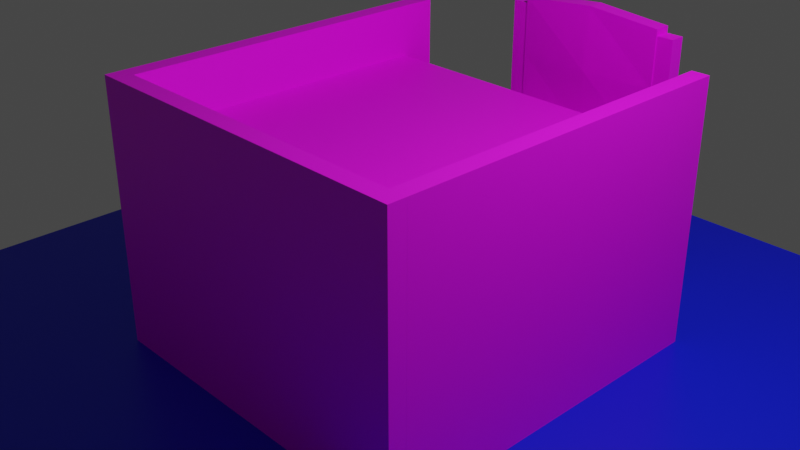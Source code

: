 # Source: DesknChair.blend  (saved by Blender 2.93.21; exported with 4.5.12 LTS)
import bpy
from mathutils import Matrix  # noqa: F401  (used for matrix-valued properties, if any)

bpy.ops.wm.read_factory_settings(use_empty=True)
scene = bpy.context.scene
scene.name = 'Scene'

# ---- collections
col_collection = bpy.data.collections.new('Collection'); scene.collection.children.link(col_collection)

# ---- images (referenced by path relative to the original .blend; pixels are not part of the script)
import os
ASSET_DIR = os.environ.get("B2B_ASSET_DIR", "")  # directory of the original .blend (textures are referenced by path, not embedded)
HERE = os.path.dirname(os.path.abspath(__file__))  # packed textures are extracted next to this script under _unpacked/

def load_image(name, relpath, width, height, colorspace="sRGB"):
    """Load a texture the original file referenced (path relative to the .blend, or extracted next to this script)."""
    p = next((c for c in (os.path.join(HERE, relpath), os.path.join(ASSET_DIR, relpath)) if relpath and os.path.exists(c)), "")
    if p:
        img = bpy.data.images.load(p, check_existing=True)
        img.name = name
    else:  # same state as the original file: an image datablock whose file is absent (Cycles renders it pink)
        img = bpy.data.images.new(name, width, height)
        img.source = "FILE"
        img.filepath = "//" + (relpath or name)
    img.colorspace_settings.name = colorspace
    return img
img_chairtexture__1__png = load_image('ChairTexture (1).png', 'ChairTexture (1).png', 1024, 1024, 'sRGB')
img_woodtexturelong_png = load_image('WoodTextureLong.png', 'WoodTextureLong.png', 1024, 1024, 'sRGB')
img_tabletop_png = load_image('TableTop.png', 'TableTop.png', 1024, 1024, 'sRGB')
img_woodtexturesquare_png = load_image('WoodTextureSquare.png', 'WoodTextureSquare.png', 1024, 1024, 'sRGB')

# ---- materials (node trees are filled in below, after node groups)
mat_cushion = bpy.data.materials.new('Cushion')
mat_cushion.use_transparent_shadow = False
mat_wood = bpy.data.materials.new('Wood')
mat_wood.use_transparent_shadow = False
mat_material = bpy.data.materials.new('Material')
mat_material.alpha_threshold = 0.0
mat_material.use_transparent_shadow = False
mat_material.line_color = (0.0, 0.0, 0.0, 1.0)
mat_table_top = bpy.data.materials.new('Table Top')
mat_table_top.use_transparent_shadow = False
mat_panel = bpy.data.materials.new('Panel')
mat_panel.use_transparent_shadow = False

# ---- material node trees
mat_cushion.use_nodes = True; mat_cushion.node_tree.nodes.clear()
_N = mat_cushion.node_tree.nodes; _L = mat_cushion.node_tree.links
n0 = _N.new('ShaderNodeBsdfPrincipled'); n0.name = 'Principled BSDF'; n0.location = (-21, 262)
n0.distribution = 'GGX'
n0.subsurface_method = 'BURLEY'
n0.inputs[3].default_value = 1.45
n0.inputs[27].default_value = (0.0, 0.0, 0.0, 1.0)
n0.inputs[28].default_value = 1.0
n1 = _N.new('ShaderNodeOutputMaterial'); n1.name = 'Material Output'; n1.location = (269, 262)
n2 = _N.new('ShaderNodeTexImage'); n2.name = 'Image Texture'; n2.location = (-406, 224)
n2.image = img_chairtexture__1__png
n2.interpolation = 'Closest'
n3 = _N.new('ShaderNodeTexCoord'); n3.name = 'Texture Coordinate'; n3.location = (-969, 262)
n4 = _N.new('ShaderNodeMapping'); n4.name = 'Mapping'; n4.location = (-688, 257)
_L.new(n0.outputs[0], n1.inputs[0])
_L.new(n2.outputs[0], n0.inputs[0])
_L.new(n4.outputs[0], n2.inputs[0])
_L.new(n3.outputs[2], n4.inputs[0])
n1.is_active_output = True
mat_wood.use_nodes = True; mat_wood.node_tree.nodes.clear()
_N = mat_wood.node_tree.nodes; _L = mat_wood.node_tree.links
n0 = _N.new('ShaderNodeBsdfPrincipled'); n0.name = 'Principled BSDF'; n0.location = (128, 300)
n0.distribution = 'GGX'
n0.subsurface_method = 'BURLEY'
n0.inputs[3].default_value = 1.45
n0.inputs[27].default_value = (0.0, 0.0, 0.0, 1.0)
n0.inputs[28].default_value = 1.0
n1 = _N.new('ShaderNodeOutputMaterial'); n1.name = 'Material Output'; n1.location = (418, 300)
n2 = _N.new('ShaderNodeMapping'); n2.name = 'Mapping'; n2.location = (-412, 295)
n3 = _N.new('ShaderNodeTexCoord'); n3.name = 'Texture Coordinate'; n3.location = (-640, 297)
n4 = _N.new('ShaderNodeTexImage'); n4.name = 'Image Texture'; n4.location = (-192, 305)
n4.image = img_woodtexturelong_png
n4.interpolation = 'Closest'
_L.new(n0.outputs[0], n1.inputs[0])
_L.new(n2.outputs[0], n4.inputs[0])
_L.new(n4.outputs[0], n0.inputs[0])
_L.new(n3.outputs[2], n2.inputs[0])
n1.is_active_output = True
mat_material.use_nodes = True; mat_material.node_tree.nodes.clear()
_N = mat_material.node_tree.nodes; _L = mat_material.node_tree.links
n0 = _N.new('ShaderNodeOutputMaterial'); n0.name = 'Material Output'; n0.location = (300, 300)
n1 = _N.new('ShaderNodeBsdfPrincipled'); n1.name = 'Principled BSDF'; n1.location = (10, 300)
n1.distribution = 'GGX'
n1.subsurface_method = 'BURLEY'
n1.inputs[0].default_value = (0.00223, 0.01192, 0.8, 1.0)
n1.inputs[2].default_value = 0.4
n1.inputs[3].default_value = 1.45
n1.inputs[27].default_value = (0.0, 0.0, 0.0, 1.0)
n1.inputs[28].default_value = 1.0
_L.new(n1.outputs[0], n0.inputs[0])
n0.is_active_output = True
mat_table_top.use_nodes = True; mat_table_top.node_tree.nodes.clear()
_N = mat_table_top.node_tree.nodes; _L = mat_table_top.node_tree.links
n0 = _N.new('ShaderNodeBsdfPrincipled'); n0.name = 'Principled BSDF'; n0.location = (10, 300)
n0.distribution = 'GGX'
n0.subsurface_method = 'BURLEY'
n0.inputs[3].default_value = 1.45
n0.inputs[27].default_value = (0.0, 0.0, 0.0, 1.0)
n0.inputs[28].default_value = 1.0
n1 = _N.new('ShaderNodeOutputMaterial'); n1.name = 'Material Output'; n1.location = (300, 300)
n2 = _N.new('ShaderNodeMapping'); n2.name = 'Mapping'; n2.location = (-681, 226)
n3 = _N.new('ShaderNodeTexImage'); n3.name = 'Image Texture'; n3.location = (-421, 268)
n3.image = img_tabletop_png
n3.interpolation = 'Closest'
n4 = _N.new('ShaderNodeTexCoord'); n4.name = 'Texture Coordinate'; n4.location = (-990, 204)
_L.new(n0.outputs[0], n1.inputs[0])
_L.new(n3.outputs[0], n0.inputs[0])
_L.new(n2.outputs[0], n3.inputs[0])
_L.new(n4.outputs[2], n2.inputs[0])
n1.is_active_output = True
mat_panel.use_nodes = True; mat_panel.node_tree.nodes.clear()
_N = mat_panel.node_tree.nodes; _L = mat_panel.node_tree.links
n0 = _N.new('ShaderNodeBsdfPrincipled'); n0.name = 'Principled BSDF'; n0.location = (329, 300)
n0.distribution = 'GGX'
n0.subsurface_method = 'BURLEY'
n0.inputs[3].default_value = 1.45
n0.inputs[27].default_value = (0.0, 0.0, 0.0, 1.0)
n0.inputs[28].default_value = 1.0
n1 = _N.new('ShaderNodeOutputMaterial'); n1.name = 'Material Output'; n1.location = (619, 300)
n2 = _N.new('ShaderNodeTexCoord'); n2.name = 'Texture Coordinate'; n2.location = (-628, 249)
n3 = _N.new('ShaderNodeTexImage'); n3.name = 'Image Texture'; n3.location = (9, 258)
n3.image = img_woodtexturesquare_png
n3.interpolation = 'Closest'
n4 = _N.new('ShaderNodeMapping'); n4.name = 'Mapping'; n4.location = (-351, 247)
_L.new(n0.outputs[0], n1.inputs[0])
_L.new(n2.outputs[2], n4.inputs[0])
_L.new(n4.outputs[0], n3.inputs[0])
_L.new(n3.outputs[0], n0.inputs[0])
n1.is_active_output = True

# ---- world
world_world = bpy.data.worlds.new('World'); scene.world = world_world
world_world.use_nodes = True; world_world.node_tree.nodes.clear()
_N = world_world.node_tree.nodes; _L = world_world.node_tree.links
n0 = _N.new('ShaderNodeOutputWorld'); n0.name = 'World Output'; n0.location = (300, 300)
n1 = _N.new('ShaderNodeBackground'); n1.name = 'Background'; n1.location = (10, 300)
n1.inputs[0].default_value = (0.05088, 0.05088, 0.05088, 1.0)
_L.new(n1.outputs[0], n0.inputs[0])
n0.is_active_output = True
world_world.color = (0.05088, 0.05088, 0.05088)
world_world.use_sun_shadow = False
world_world.sun_shadow_jitter_overblur = 0.0

# ---- cameras
cam_camera = bpy.data.cameras.new('Camera')
cam_camera.clip_end = 100.0
cam_camera.ortho_scale = 7.314

# ---- lights
light_light = bpy.data.lights.new('Light', 'POINT')
light_light.transmission_factor = 0.0
light_light.energy = 1000.0
light_light.shadow_soft_size = 0.1
light_light.shadow_maximum_resolution = 0.006
light_light.use_absolute_resolution = True

# ---- meshes
me_cube = bpy.data.meshes.new('Cube')
me_cube.from_pydata([(1.0, 1.0, 1.0), (1.0, 1.0, -1.0), (1.0, -1.0, 1.0), (1.0, -1.0, -1.0), (-1.0, 1.0, 1.0), (-1.0, 1.0, -1.0), (-1.0, -1.0, 1.0), (-1.0, -1.0, -1.0), (-1.0, 0.0, -1.0), (0.0, 1.0, -1.0), (1.0, 1.0, 0.0), (-1.0, -1.0, 0.0), (1.0, -1.0, 0.0), (-1.0, 1.0, 0.0), (0.0, -1.0, 1.0), (1.0, 0.0, 1.0), (0.0, -1.0, -1.0), (-1.0, 0.0, 1.0), (0.0, 1.0, 1.0), (1.0, 0.0, -1.0), (0.0, 1.0, 0.0), (1.0, 0.0, 0.0), (0.0, 0.0, -1.4), (-1.0, 0.0, 0.0), (0.0, -1.0, 0.0), (0.0, 0.0, 1.0)], [], [(25, 17, 6, 14), (24, 14, 6, 11), (23, 17, 4, 13), (22, 19, 3, 16), (21, 15, 2, 12), (20, 18, 0, 10), (9, 20, 10, 1), (5, 13, 20, 9), (13, 4, 18, 20), (19, 21, 12, 3), (1, 10, 21, 19), (10, 0, 15, 21), (8, 22, 16, 7), (5, 9, 22, 8), (9, 1, 19, 22), (8, 23, 13, 5), (7, 11, 23, 8), (11, 6, 17, 23), (16, 24, 11, 7), (3, 12, 24, 16), (12, 2, 14, 24), (15, 25, 14, 2), (0, 18, 25, 15), (18, 4, 17, 25)])
_uv = me_cube.uv_layers.new(name='UVMap')
_uv.uv.foreach_set('vector', [0.8333, 0.1667, 1.0, 0.1667, 1.0, 0.3333, 0.8333, 0.3333, 0.5, 4.47e-08, 0.5, 0.0625, 2.98e-08, 0.0625, 2.98e-08, 4.47e-08, 0.1667, 0.5, 0.1667, 0.6667, 0.0, 0.6667, 0.0, 0.5, 0.4966, -0.003434, 1.003, -0.003434, 1.003, 0.5034, 0.4966, 0.5034, 0.5, 0.5, 0.5, 0.6667, 0.3333, 0.6667, 0.3333, 0.5, 0.5243, 0.7038, 0.5243, 0.7545, 0.01733, 0.7545, 0.01733, 0.7038, 0.6542, 0.6554, 0.6542, 0.7196, 0.0125, 0.7196, 0.0125, 0.6554, 0.4917, 0.7258, 0.4917, 0.7742, 0.008333, 0.7742, 0.008333, 0.7258, 0.5, 0.8917, 0.5, 0.9417, -1.49e-08, 0.9417, -1.49e-08, 0.8917, 0.5, 0.3333, 0.5, 0.5, 0.3333, 0.5, 0.3333, 0.3333, 0.6667, 0.3333, 0.6667, 0.5, 0.5, 0.5, 0.5, 0.3333, 0.6667, 0.5, 0.6667, 0.6667, 0.5, 0.6667, 0.5, 0.5, 0.0025, 0.0025, 0.4975, 0.0025, 0.4975, 0.4975, 0.0025, 0.4975, -0.00289, 0.4971, 0.5029, 0.4971, 0.5029, 1.003, -0.00289, 1.003, 0.5025, 0.5025, 0.9975, 0.5025, 0.9975, 0.9975, 0.5025, 0.9975, 0.1667, 0.3333, 0.1667, 0.5, 0.0, 0.5, 0.0, 0.3333, 0.3333, 0.3333, 0.3333, 0.5, 0.1667, 0.5, 0.1667, 0.3333, 0.3333, 0.5, 0.3333, 0.6667, 0.1667, 0.6667, 0.1667, 0.5, 0.5, 0.1, 0.5, 0.15, -2.98e-08, 0.15, -2.98e-08, 0.1, 0.5167, 0.05667, 0.5167, 0.11, -0.01667, 0.11, -0.01667, 0.05667, 0.4883, 0.2023, 0.4883, 0.2977, 0.01167, 0.2977, 0.01167, 0.2023, 0.6667, 0.1667, 0.8333, 0.1667, 0.8333, 0.3333, 0.6667, 0.3333, 0.6667, 0.0, 0.8333, 0.0, 0.8333, 0.1667, 0.6667, 0.1667, 0.8333, 0.0, 1.0, 0.0, 1.0, 0.1667, 0.8333, 0.1667])
me_cube.materials.append(mat_cushion)
me_cube.use_remesh_preserve_volume = False
me_cube.use_remesh_preserve_attributes = False
me_cube.use_mirror_vertex_groups = False
me_cube.update()
me_cube_004 = bpy.data.meshes.new('Cube.004')
me_cube_004.from_pydata([(-1.0, -1.0, -1.0), (-1.0, -1.0, 1.0), (-1.0, 1.0, -1.0), (-1.0, 1.0, 1.0), (1.0, -1.0, -1.0), (1.0, -1.0, 1.0), (1.0, 1.0, -1.0), (1.0, 1.0, 1.0), (-1.0, -20.0, -0.06667), (-1.0, -20.0, 0.06667), (-1.0, 0.0, -0.06667), (-1.0, 0.0, 0.06667), (1.0, -20.0, -0.06667), (1.0, -20.0, 0.06667), (1.0, 0.0, -0.06667), (1.0, 0.0, 0.06667), (-1.0, -21.0, -1.0), (-1.0, -21.0, 0.06667), (-1.0, -19.0, -1.0), (-1.0, -19.0, 0.06667), (1.0, -21.0, -1.0), (1.0, -21.0, 0.06667), (1.0, -19.0, -1.0), (1.0, -19.0, 0.06667), (-0.5, -20.0, -0.4), (-0.5, -20.0, -0.2667), (-0.5, 0.0, -0.4), (-0.5, 0.0, -0.2667), (0.5, -20.0, -0.4), (0.5, -20.0, -0.2667), (0.5, 0.0, -0.4), (0.5, 0.0, -0.2667)], [], [(0, 1, 3, 2), (2, 3, 7, 6), (6, 7, 5, 4), (4, 5, 1, 0), (2, 6, 4, 0), (7, 3, 1, 5), (8, 9, 11, 10), (10, 11, 15, 14), (14, 15, 13, 12), (12, 13, 9, 8), (10, 14, 12, 8), (15, 11, 9, 13), (16, 17, 19, 18), (18, 19, 23, 22), (22, 23, 21, 20), (20, 21, 17, 16), (18, 22, 20, 16), (23, 19, 17, 21), (24, 25, 27, 26), (26, 27, 31, 30), (30, 31, 29, 28), (28, 29, 25, 24), (26, 30, 28, 24), (31, 27, 25, 29)])
_uv = me_cube_004.uv_layers.new(name='UVMap')
_uv.uv.foreach_set('vector', [0.375, 0.0, 0.625, 0.0, 0.625, 0.25, 0.375, 0.25, 0.375, 0.25, 0.625, 0.25, 0.625, 0.5, 0.375, 0.5, 0.375, 0.5, 0.625, 0.5, 0.625, 0.75, 0.375, 0.75, 0.375, 0.75, 0.625, 0.75, 0.625, 1.0, 0.375, 1.0, 0.125, 0.5, 0.375, 0.5, 0.375, 0.75, 0.125, 0.75, 0.625, 0.5, 0.875, 0.5, 0.875, 0.75, 0.625, 0.75, 0.375, 0.0, 0.625, 0.0, 0.625, 0.25, 0.375, 0.25, 0.375, 0.25, 0.625, 0.25, 0.625, 0.5, 0.375, 0.5, 0.375, 0.5, 0.625, 0.5, 0.625, 0.75, 0.375, 0.75, 0.375, 0.75, 0.625, 0.75, 0.625, 1.0, 0.375, 1.0, 0.125, 0.5, 0.375, 0.5, 0.375, 0.75, 0.125, 0.75, 0.625, 0.5, 0.875, 0.5, 0.875, 0.75, 0.625, 0.75, 0.375, 0.0, 0.625, 0.0, 0.625, 0.25, 0.375, 0.25, 0.375, 0.25, 0.625, 0.25, 0.625, 0.5, 0.375, 0.5, 0.375, 0.5, 0.625, 0.5, 0.625, 0.75, 0.375, 0.75, 0.375, 0.75, 0.625, 0.75, 0.625, 1.0, 0.375, 1.0, 0.125, 0.5, 0.375, 0.5, 0.375, 0.75, 0.125, 0.75, 0.625, 0.5, 0.875, 0.5, 0.875, 0.75, 0.625, 0.75, 0.375, 0.0, 0.625, 0.0, 0.625, 0.25, 0.375, 0.25, 0.375, 0.25, 0.625, 0.25, 0.625, 0.5, 0.375, 0.5, 0.375, 0.5, 0.625, 0.5, 0.625, 0.75, 0.375, 0.75, 0.375, 0.75, 0.625, 0.75, 0.625, 1.0, 0.375, 1.0, 0.125, 0.5, 0.375, 0.5, 0.375, 0.75, 0.125, 0.75, 0.625, 0.5, 0.875, 0.5, 0.875, 0.75, 0.625, 0.75])
me_cube_004.materials.append(mat_wood)
me_cube_004.use_remesh_fix_poles = True
me_cube_004.use_remesh_preserve_attributes = False
me_cube_004.update()
me_cube_007 = bpy.data.meshes.new('Cube.007')
me_cube_007.from_pydata([(-1.0, -1.0, -1.0), (-1.0, -1.0, 1.0), (-1.0, 1.0, -1.0), (-1.0, 1.0, 1.0), (1.0, -1.0, -1.0), (1.0, -1.0, 1.0), (1.0, 1.0, -1.0), (1.0, 1.0, 1.0)], [], [(0, 1, 3, 2), (2, 3, 7, 6), (6, 7, 5, 4), (4, 5, 1, 0), (2, 6, 4, 0), (7, 3, 1, 5)])
_uv = me_cube_007.uv_layers.new(name='UVMap')
_uv.uv.foreach_set('vector', [0.375, 0.0, 0.625, 0.0, 0.625, 0.25, 0.375, 0.25, 0.375, 0.25, 0.625, 0.25, 0.625, 0.5, 0.375, 0.5, 0.375, 0.5, 0.625, 0.5, 0.625, 0.75, 0.375, 0.75, 0.375, 0.75, 0.625, 0.75, 0.625, 1.0, 0.375, 1.0, 0.125, 0.5, 0.375, 0.5, 0.375, 0.75, 0.125, 0.75, 0.625, 0.5, 0.875, 0.5, 0.875, 0.75, 0.625, 0.75])
me_cube_007.materials.append(mat_material)
me_cube_007.use_remesh_fix_poles = True
me_cube_007.use_remesh_preserve_attributes = False
me_cube_007.update()
me_cube_009 = bpy.data.meshes.new('Cube.009')
me_cube_009.from_pydata([(1.0, 0.9, 1.0), (1.0, 0.9, -1.0), (1.0, -1.0, 1.0), (1.0, -1.0, -1.0), (-1.0, 0.9, 1.0), (-1.0, 0.9, -1.0), (-1.0, -1.0, 1.0), (-1.0, -1.0, -1.0), (-1.0, 0.0, -1.0), (0.0, 1.0, -1.0), (1.0, 0.9, 0.0), (-1.0, -1.0, 0.0), (1.0, -1.0, 0.0), (-1.0, 0.9, 0.0), (0.0, -1.0, 1.0), (1.0, -0.1, 1.0), (0.0, -1.0, -1.0), (-1.0, 0.0, 1.0), (0.0, 1.0, 1.0), (1.0, 0.0, -1.0), (0.0, 1.0, 0.0), (1.0, -0.1, 0.0), (0.0, 0.0, -1.4), (-1.0, 0.0, 0.0), (0.0, -1.0, 0.0), (0.0, 0.0, 1.0)], [], [(25, 17, 6, 14), (24, 14, 6, 11), (23, 17, 4, 13), (22, 19, 3, 16), (21, 15, 2, 12), (20, 18, 0, 10), (9, 20, 10, 1), (5, 13, 20, 9), (13, 4, 18, 20), (19, 21, 12, 3), (1, 10, 21, 19), (10, 0, 15, 21), (8, 22, 16, 7), (5, 9, 22, 8), (9, 1, 19, 22), (8, 23, 13, 5), (7, 11, 23, 8), (11, 6, 17, 23), (16, 24, 11, 7), (3, 12, 24, 16), (12, 2, 14, 24), (15, 25, 14, 2), (0, 18, 25, 15), (18, 4, 17, 25)])
_uv = me_cube_009.uv_layers.new(name='UVMap')
_uv.uv.foreach_set('vector', [0.4875, 0.008333, 0.9708, 0.008333, 0.9708, 0.4917, 0.4875, 0.4917, 0.5, 4.47e-08, 0.5, 0.0625, 2.98e-08, 0.0625, 2.98e-08, 4.47e-08, 0.1667, 0.5, 0.1667, 0.6667, 0.0, 0.6667, 0.0, 0.5, 0.4966, -0.003434, 1.003, -0.003434, 1.003, 0.5034, 0.4966, 0.5034, 0.5, 0.5, 0.5, 0.6667, 0.3333, 0.6667, 0.3333, 0.5, 0.5243, 0.7038, 0.5243, 0.7545, 0.01733, 0.7545, 0.01733, 0.7038, 0.6542, 0.6554, 0.6542, 0.7196, 0.0125, 0.7196, 0.0125, 0.6554, 0.4917, 0.7258, 0.4917, 0.7742, 0.008333, 0.7742, 0.008333, 0.7258, 0.5, 0.8917, 0.5, 0.9417, -1.49e-08, 0.9417, -1.49e-08, 0.8917, 0.5, 0.3333, 0.5, 0.5, 0.3333, 0.5, 0.3333, 0.3333, 0.6667, 0.3333, 0.6667, 0.5, 0.5, 0.5, 0.5, 0.3333, 0.6667, 0.5, 0.6667, 0.6667, 0.5, 0.6667, 0.5, 0.5, 0.0025, 0.0025, 0.4975, 0.0025, 0.4975, 0.4975, 0.0025, 0.4975, -0.00289, 0.4971, 0.5029, 0.4971, 0.5029, 1.003, -0.00289, 1.003, 0.5025, 0.5025, 0.9975, 0.5025, 0.9975, 0.9975, 0.5025, 0.9975, 0.1667, 0.3333, 0.1667, 0.5, 0.0, 0.5, 0.0, 0.3333, 0.3333, 0.3333, 0.3333, 0.5, 0.1667, 0.5, 0.1667, 0.3333, 0.3333, 0.5, 0.3333, 0.6667, 0.1667, 0.6667, 0.1667, 0.5, 0.5, 0.1, 0.5, 0.15, -2.98e-08, 0.15, -2.98e-08, 0.1, 0.5167, 0.05667, 0.5167, 0.11, -0.01667, 0.11, -0.01667, 0.05667, 0.4883, 0.2023, 0.4883, 0.2977, 0.01167, 0.2977, 0.01167, 0.2023, 0.0, -1.49e-08, 0.5, -1.49e-08, 0.5, 0.5, 0.0, 0.5, 0.025, 0.5458, 0.475, 0.5458, 0.475, 0.9958, 0.025, 0.9958, 0.4958, 0.5375, 0.9625, 0.5375, 0.9625, 1.004, 0.4958, 1.004])
me_cube_009.materials.append(mat_cushion)
me_cube_009.use_remesh_preserve_volume = False
me_cube_009.use_remesh_preserve_attributes = False
me_cube_009.use_mirror_vertex_groups = False
me_cube_009.update()
me_cube_010 = bpy.data.meshes.new('Cube.010')
me_cube_010.from_pydata([(-1.0, -1.0, -1.0), (-1.0, -1.0, 1.0), (-1.0, 1.0, -1.0), (-1.0, 1.0, 1.0), (1.0, -1.0, -1.0), (1.0, -1.0, 1.0), (1.0, 1.0, -1.0), (1.0, 1.0, 1.0), (-1.0, -20.0, -0.06667), (-1.0, -20.0, 0.06667), (-1.0, 0.0, -0.06667), (-1.0, 0.0, 0.06667), (1.0, -20.0, -0.06667), (1.0, -20.0, 0.06667), (1.0, 0.0, -0.06667), (1.0, 0.0, 0.06667), (-1.0, -21.0, -1.0), (-1.0, -21.0, 0.06667), (-1.0, -19.0, -1.0), (-1.0, -19.0, 0.06667), (1.0, -21.0, -1.0), (1.0, -21.0, 0.06667), (1.0, -19.0, -1.0), (1.0, -19.0, 0.06667), (-0.5, -20.0, -0.4), (-0.5, -20.0, -0.2667), (-0.5, 0.0, -0.4), (-0.5, 0.0, -0.2667), (0.5, -20.0, -0.4), (0.5, -20.0, -0.2667), (0.5, 0.0, -0.4), (0.5, 0.0, -0.2667)], [], [(0, 1, 3, 2), (2, 3, 7, 6), (6, 7, 5, 4), (4, 5, 1, 0), (2, 6, 4, 0), (7, 3, 1, 5), (8, 9, 11, 10), (10, 11, 15, 14), (14, 15, 13, 12), (12, 13, 9, 8), (10, 14, 12, 8), (15, 11, 9, 13), (16, 17, 19, 18), (18, 19, 23, 22), (22, 23, 21, 20), (20, 21, 17, 16), (18, 22, 20, 16), (23, 19, 17, 21), (24, 25, 27, 26), (26, 27, 31, 30), (30, 31, 29, 28), (28, 29, 25, 24), (26, 30, 28, 24), (31, 27, 25, 29)])
_uv = me_cube_010.uv_layers.new(name='UVMap')
_uv.uv.foreach_set('vector', [0.375, 0.0, 0.625, 0.0, 0.625, 0.25, 0.375, 0.25, 0.375, 0.25, 0.625, 0.25, 0.625, 0.5, 0.375, 0.5, 0.375, 0.5, 0.625, 0.5, 0.625, 0.75, 0.375, 0.75, 0.375, 0.75, 0.625, 0.75, 0.625, 1.0, 0.375, 1.0, 0.125, 0.5, 0.375, 0.5, 0.375, 0.75, 0.125, 0.75, 0.625, 0.5, 0.875, 0.5, 0.875, 0.75, 0.625, 0.75, 0.375, 0.0, 0.625, 0.0, 0.625, 0.25, 0.375, 0.25, 0.375, 0.25, 0.625, 0.25, 0.625, 0.5, 0.375, 0.5, 0.375, 0.5, 0.625, 0.5, 0.625, 0.75, 0.375, 0.75, 0.375, 0.75, 0.625, 0.75, 0.625, 1.0, 0.375, 1.0, 0.125, 0.5, 0.375, 0.5, 0.375, 0.75, 0.125, 0.75, 0.625, 0.5, 0.875, 0.5, 0.875, 0.75, 0.625, 0.75, 0.375, 0.0, 0.625, 0.0, 0.625, 0.25, 0.375, 0.25, 0.375, 0.25, 0.625, 0.25, 0.625, 0.5, 0.375, 0.5, 0.375, 0.5, 0.625, 0.5, 0.625, 0.75, 0.375, 0.75, 0.375, 0.75, 0.625, 0.75, 0.625, 1.0, 0.375, 1.0, 0.125, 0.5, 0.375, 0.5, 0.375, 0.75, 0.125, 0.75, 0.625, 0.5, 0.875, 0.5, 0.875, 0.75, 0.625, 0.75, 0.375, 0.0, 0.625, 0.0, 0.625, 0.25, 0.375, 0.25, 0.375, 0.25, 0.625, 0.25, 0.625, 0.5, 0.375, 0.5, 0.375, 0.5, 0.625, 0.5, 0.625, 0.75, 0.375, 0.75, 0.375, 0.75, 0.625, 0.75, 0.625, 1.0, 0.375, 1.0, 0.125, 0.5, 0.375, 0.5, 0.375, 0.75, 0.125, 0.75, 0.625, 0.5, 0.875, 0.5, 0.875, 0.75, 0.625, 0.75])
me_cube_010.materials.append(mat_wood)
me_cube_010.use_remesh_fix_poles = True
me_cube_010.use_remesh_preserve_attributes = False
me_cube_010.update()
me_cube_011 = bpy.data.meshes.new('Cube.011')
me_cube_011.from_pydata([(-1.0, -1.0, -1.0), (-1.0, -1.0, 1.0), (-1.0, 1.0, -1.0), (-1.0, 1.0, 1.0), (1.0, -1.0, -1.0), (1.0, -1.0, 1.0), (1.0, 1.0, -1.0), (1.0, 1.0, 1.0)], [], [(0, 1, 3, 2), (2, 3, 7, 6), (6, 7, 5, 4), (4, 5, 1, 0), (2, 6, 4, 0), (7, 3, 1, 5)])
me_cube_011.polygons.foreach_set('material_index', [1, 1, 1, 1, 0, 0])
_uv = me_cube_011.uv_layers.new(name='UVMap')
_uv.uv.foreach_set('vector', [1.0, 0.0, 1.0, 0.3333, 0.6667, 0.3333, 0.6667, 0.0, 0.3333, 0.0, 0.3333, 0.3333, 0.0, 0.3333, 0.0, 0.0, 0.3333, 0.3333, 0.3333, 0.6667, 0.0, 0.6667, 0.0, 0.3333, 0.6667, 0.0, 0.6667, 0.3333, 0.3333, 0.3333, 0.3333, 0.0, 0.0, 0.0, 1.0, 0.0, 1.0, 1.0, 0.0, 1.0, 0.0, 0.0, 1.0, 1.863e-08, 1.0, 1.0, 0.0, 1.0])
me_cube_011.materials.append(mat_table_top)
me_cube_011.materials.append(mat_wood)
me_cube_011.use_remesh_fix_poles = True
me_cube_011.use_remesh_preserve_attributes = False
me_cube_011.update()
me_cube_016 = bpy.data.meshes.new('Cube.016')
me_cube_016.from_pydata([(-1.0, -1.0, -1.0), (-1.0, -1.0, 1.0), (-1.0, 1.0, -1.0), (-1.0, 1.0, 1.0), (1.0, -1.0, -1.0), (1.0, -1.0, 1.0), (1.0, 1.0, -1.0), (1.0, 1.0, 1.0)], [], [(0, 1, 3, 2), (2, 3, 7, 6), (6, 7, 5, 4), (4, 5, 1, 0), (2, 6, 4, 0), (7, 3, 1, 5)])
_uv = me_cube_016.uv_layers.new(name='UVMap')
_uv.uv.foreach_set('vector', [0.375, 0.0, 0.625, 0.0, 0.625, 0.25, 0.375, 0.25, 0.0, 0.0, 1.0, 0.0, 1.0, 1.0, 0.0, 1.0, 0.375, 0.5, 0.625, 0.5, 0.625, 0.75, 0.375, 0.75, 0.0, 0.0, 1.0, 0.0, 1.0, 1.0, 0.0, 1.0, 0.125, 0.5, 0.375, 0.5, 0.375, 0.75, 0.125, 0.75, 0.625, 0.5, 0.875, 0.5, 0.875, 0.75, 0.625, 0.75])
me_cube_016.materials.append(mat_panel)
me_cube_016.use_remesh_fix_poles = True
me_cube_016.use_remesh_preserve_attributes = False
me_cube_016.update()
me_cube_017 = bpy.data.meshes.new('Cube.017')
me_cube_017.from_pydata([(-1.0, -1.0, -1.0), (-1.0, -1.0, 1.0), (-1.0, 1.0, -1.0), (-1.0, 1.0, 1.0), (1.0, -1.0, -1.0), (1.0, -1.0, 1.0), (1.0, 1.0, -1.0), (1.0, 1.0, 1.0)], [], [(0, 1, 3, 2), (2, 3, 7, 6), (6, 7, 5, 4), (4, 5, 1, 0), (2, 6, 4, 0), (7, 3, 1, 5)])
_uv = me_cube_017.uv_layers.new(name='UVMap')
_uv.uv.foreach_set('vector', [0.375, 0.0, 0.625, 0.0, 0.625, 0.25, 0.375, 0.25, 0.0, 0.0, 1.0, 0.0, 1.0, 1.0, 0.0, 1.0, 0.375, 0.5, 0.625, 0.5, 0.625, 0.75, 0.375, 0.75, 0.0, 0.0, 1.0, 0.0, 1.0, 1.0, 0.0, 1.0, 0.125, 0.5, 0.375, 0.5, 0.375, 0.75, 0.125, 0.75, 0.625, 0.5, 0.875, 0.5, 0.875, 0.75, 0.625, 0.75])
me_cube_017.materials.append(mat_panel)
me_cube_017.use_remesh_fix_poles = True
me_cube_017.use_remesh_preserve_attributes = False
me_cube_017.update()
me_cube_018 = bpy.data.meshes.new('Cube.018')
me_cube_018.from_pydata([(-1.0, -1.0, -1.0), (-1.0, -1.0, 1.0), (-1.0, 1.0, -1.0), (-1.0, 1.0, 1.0), (1.0, -1.0, -1.0), (1.0, -1.0, 1.0), (1.0, 1.0, -1.0), (1.0, 1.0, 1.0)], [], [(0, 1, 3, 2), (2, 3, 7, 6), (6, 7, 5, 4), (4, 5, 1, 0), (2, 6, 4, 0), (7, 3, 1, 5)])
_uv = me_cube_018.uv_layers.new(name='UVMap')
_uv.uv.foreach_set('vector', [0.375, 0.0, 0.625, 0.0, 0.625, 0.25, 0.375, 0.25, 0.0, 0.0, 1.0, 0.0, 1.0, 1.0, 0.0, 1.0, 0.375, 0.5, 0.625, 0.5, 0.625, 0.75, 0.375, 0.75, 0.0, 0.0, 1.0, 0.0, 1.0, 1.0, 0.0, 1.0, 0.125, 0.5, 0.375, 0.5, 0.375, 0.75, 0.125, 0.75, 0.625, 0.5, 0.875, 0.5, 0.875, 0.75, 0.625, 0.75])
me_cube_018.materials.append(mat_panel)
me_cube_018.use_remesh_fix_poles = True
me_cube_018.use_remesh_preserve_attributes = False
me_cube_018.update()

# ---- objects
ob_cube = bpy.data.objects.new('Cube', me_cube)
ob_light = bpy.data.objects.new('Light', light_light)
ob_camera = bpy.data.objects.new('Camera', cam_camera)
ob_cube_002 = bpy.data.objects.new('Cube.002', me_cube_004)
ob_cube_005 = bpy.data.objects.new('Cube.005', me_cube_007)
ob_cube_003 = bpy.data.objects.new('Cube.003', me_cube_009)
ob_cube_001 = bpy.data.objects.new('Cube.001', me_cube_010)
ob_cube_004 = bpy.data.objects.new('Cube.004', me_cube_011)
ob_cube_006 = bpy.data.objects.new('Cube.006', me_cube_016)
ob_cube_007 = bpy.data.objects.new('Cube.007', me_cube_017)
ob_cube_008 = bpy.data.objects.new('Cube.008', me_cube_018)

# ---- transforms, parenting, visibility, modifiers, constraints
ob_cube.location = (0.0, 2.0, 0.0)
ob_cube.scale = (0.9, 0.9, -0.1)
ob_cube.lock_rotations_4d = False
ob_cube.empty_display_type = 'ARROWS'
ob_cube.lineart.crease_threshold = 0.0
ob_light.location = (4.076, 1.005, 5.904)
ob_light.rotation_euler = (0.6503, 0.05522, 1.866)
ob_light.lock_rotations_4d = False
ob_light.empty_display_type = 'ARROWS'
ob_light.color = (0.0, 0.0, 0.0, 0.0)
ob_light.lineart.crease_threshold = 0.0
ob_camera.location = (7.359, -6.926, 4.958)
ob_camera.rotation_euler = (1.109, 0.0, 0.8149)
ob_camera.lock_rotations_4d = False
ob_camera.empty_display_type = 'ARROWS'
ob_camera.color = (0.0, 0.0, 0.0, 0.0)
ob_camera.display_type = 'WIRE'
ob_camera.lineart.crease_threshold = 0.0
ob_cube_002.parent = ob_cube
ob_cube_002.matrix_parent_inverse = Matrix(((1.111, -0.0, -0.0, 0.0), (-0.0, 1.111, 0.0, -0.0), (-0.0, 0.0, -10.0, 0.0), (0.0, -0.0, 0.0, 1.0)))
ob_cube_002.location = (1.0, 1.0, 0.0)
ob_cube_002.scale = (0.1, 0.09, 1.5)
ob_cube_005.location = (0.0, 0.0, -2.5)
ob_cube_005.scale = (5.0, 5.0, 1.0)
ob_cube_003.parent = ob_cube
ob_cube_003.matrix_parent_inverse = Matrix(((1.111, -0.0, -0.0, 0.0), (-0.0, 1.111, 0.0, -0.0), (-0.0, 0.0, -10.0, 0.0), (0.0, -0.0, 0.0, 1.0)))
ob_cube_003.location = (0.0, 1.0, 0.9)
ob_cube_003.rotation_euler = (1.571, 0.0, 0.0)
ob_cube_003.scale = (0.9, 0.75, -0.1)
ob_cube_003.lock_rotations_4d = False
ob_cube_003.empty_display_type = 'ARROWS'
ob_cube_003.lineart.crease_threshold = 0.0
ob_cube_001.parent = ob_cube
ob_cube_001.matrix_parent_inverse = Matrix(((1.111, -0.0, -0.0, 0.0), (-0.0, 1.111, 0.0, -0.0), (-0.0, 0.0, -10.0, 0.0), (0.0, -0.0, 0.0, 1.0)))
ob_cube_001.location = (-1.0, 1.0, 0.0)
ob_cube_001.scale = (0.1, 0.09, 1.5)
ob_cube_004.location = (0.0, 0.0, 0.8)
ob_cube_004.scale = (1.8, 1.8, 0.1)
ob_cube_006.location = (0.0, -1.9, 0.0)
ob_cube_006.scale = (2.0, 0.1, 1.5)
ob_cube_007.location = (1.9, 0.2, 0.0)
ob_cube_007.rotation_euler = (0.0, 0.0, 1.571)
ob_cube_007.scale = (2.0, 0.1, 1.5)
ob_cube_008.location = (-1.9, 0.2, 0.0)
ob_cube_008.rotation_euler = (0.0, 0.0, 1.571)
ob_cube_008.scale = (2.0, 0.1, 1.5)

# ---- collection membership
col_collection.objects.link(ob_cube)
col_collection.objects.link(ob_light)
col_collection.objects.link(ob_camera)
col_collection.objects.link(ob_cube_002)
col_collection.objects.link(ob_cube_005)
col_collection.objects.link(ob_cube_003)
col_collection.objects.link(ob_cube_001)
col_collection.objects.link(ob_cube_004)
col_collection.objects.link(ob_cube_006)
col_collection.objects.link(ob_cube_007)
col_collection.objects.link(ob_cube_008)

# ---- scene / render settings (as saved in the file)
scene.camera = ob_camera
scene.frame_start = 1; scene.frame_end = 250; scene.frame_set(1)
scene.render.engine = 'BLENDER_EEVEE_NEXT'
scene.cycles.use_denoising = False
scene.cycles.samples = 128
scene.cycles.sampling_pattern = 'TABULATED_SOBOL'
scene.cycles.use_adaptive_sampling = False
scene.cycles.use_light_tree = False
scene.view_settings.view_transform = 'Filmic'
bpy.context.view_layer.update()
